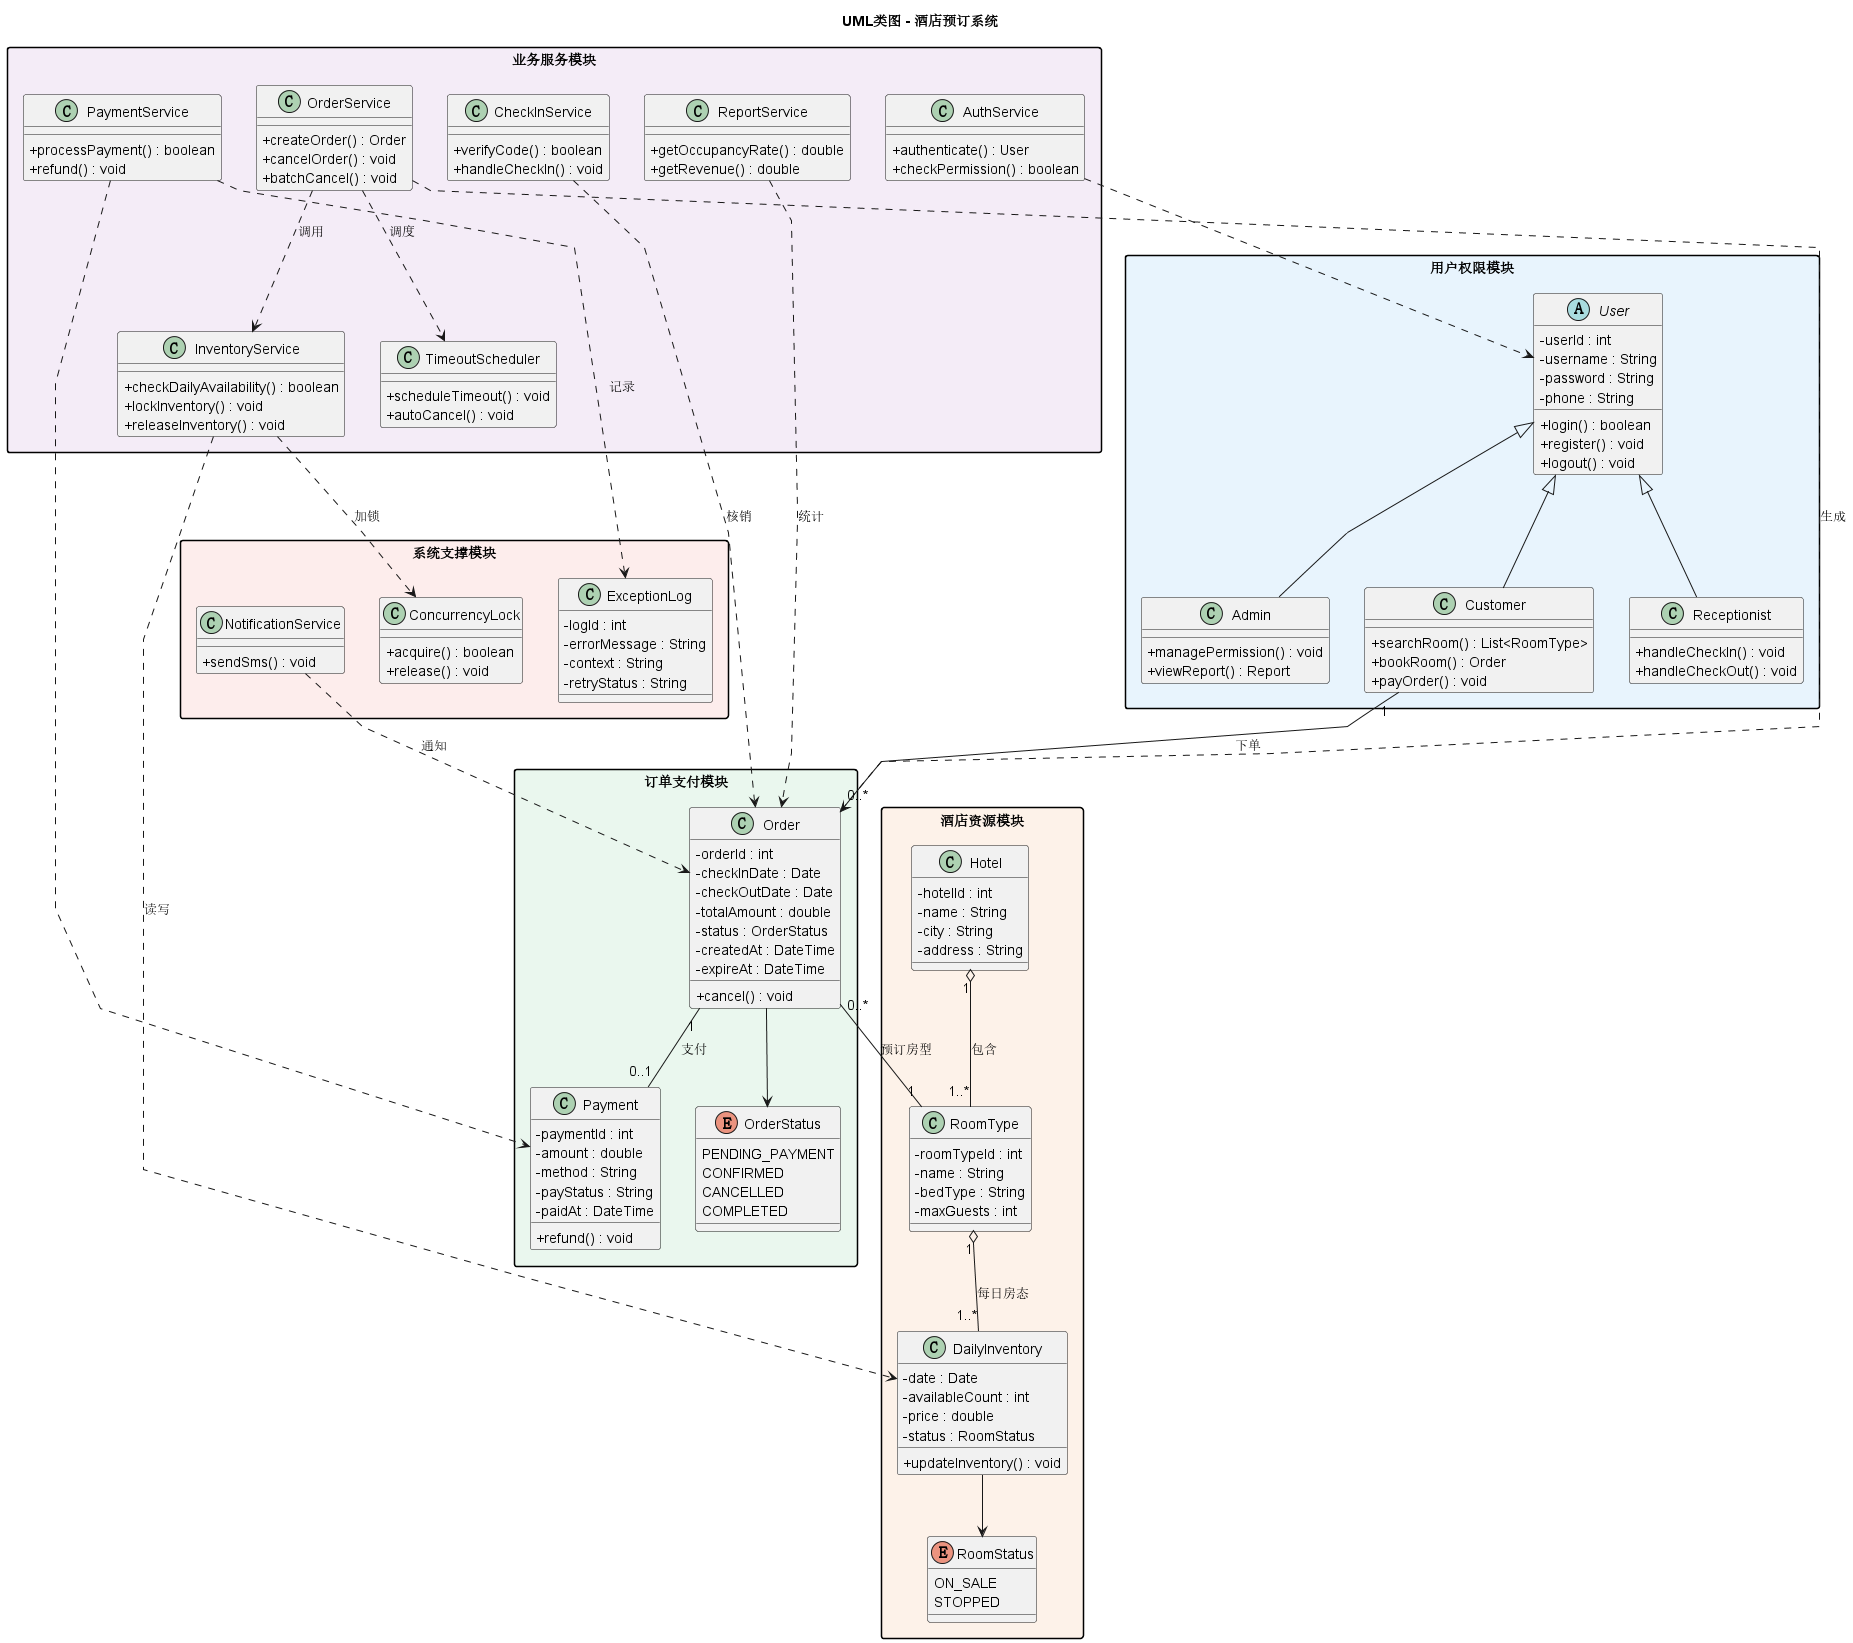

The diagram above was rendered by PlantUML. Its source (embedded in the PNG):
@startuml
' 酒店预订系统核心类图，按模块分包
title UML类图 - 酒店预订系统
skinparam classAttributeIconSize 0
skinparam linetype polyline
skinparam packageStyle rectangle

' ===== 1. 用户权限模块 =====
package "用户权限模块" #E8F4FD {
    abstract class User {
        - userId : int
        - username : String
        - password : String
        - phone : String
        + login() : boolean
        + register() : void
        + logout() : void
    }
    class Customer {
        + searchRoom() : List<RoomType>
        + bookRoom() : Order
        + payOrder() : void
    }
    class Receptionist {
        + handleCheckIn() : void
        + handleCheckOut() : void
    }
    class Admin {
        + managePermission() : void
        + viewReport() : Report
    }
    User <|-- Customer
    User <|-- Receptionist
    User <|-- Admin
}

' ===== 2. 酒店资源模块 =====
package "酒店资源模块" #FDF2E9 {
    class Hotel {
        - hotelId : int
        - name : String
        - city : String
        - address : String
    }
    class RoomType {
        - roomTypeId : int
        - name : String
        - bedType : String
        - maxGuests : int
    }
    class DailyInventory {
        - date : Date
        - availableCount : int
        - price : double
        - status : RoomStatus
        + updateInventory() : void
    }
    enum RoomStatus {
        ON_SALE
        STOPPED
    }
    Hotel "1" o-- "1..*" RoomType : 包含
    RoomType "1" o-- "1..*" DailyInventory : 每日房态
    DailyInventory --> RoomStatus
}

' ===== 3. 订单支付模块 =====
package "订单支付模块" #EAF7EE {
    class Order {
        - orderId : int
        - checkInDate : Date
        - checkOutDate : Date
        - totalAmount : double
        - status : OrderStatus
        - createdAt : DateTime
        - expireAt : DateTime
        + cancel() : void
    }
    enum OrderStatus {
        PENDING_PAYMENT
        CONFIRMED
        CANCELLED
        COMPLETED
    }
    class Payment {
        - paymentId : int
        - amount : double
        - method : String
        - payStatus : String
        - paidAt : DateTime
        + refund() : void
    }
    Order --> OrderStatus
    Order "1" -- "0..1" Payment : 支付
}

' ===== 4. 业务服务模块 =====
package "业务服务模块" #F4ECF7 {
    class AuthService {
        + authenticate() : User
        + checkPermission() : boolean
    }
    class InventoryService {
        + checkDailyAvailability() : boolean
        + lockInventory() : void
        + releaseInventory() : void
    }
    class OrderService {
        + createOrder() : Order
        + cancelOrder() : void
        + batchCancel() : void
    }
    class PaymentService {
        + processPayment() : boolean
        + refund() : void
    }
    class CheckInService {
        + verifyCode() : boolean
        + handleCheckIn() : void
    }
    class ReportService {
        + getOccupancyRate() : double
        + getRevenue() : double
    }
    class TimeoutScheduler {
        + scheduleTimeout() : void
        + autoCancel() : void
    }
}

' ===== 5. 系统支撑模块 =====
package "系统支撑模块" #FDEDEC {
    class ConcurrencyLock {
        + acquire() : boolean
        + release() : void
    }
    class ExceptionLog {
        - logId : int
        - errorMessage : String
        - context : String
        - retryStatus : String
    }
    class NotificationService {
        + sendSms() : void
    }
}

' ===== 跨模块关联与依赖 =====
Customer "1" -- "0..*" Order : 下单
Order "0..*" -- "1" RoomType : 预订房型
AuthService ..> User
OrderService ..> Order : 生成
OrderService ..> InventoryService : 调用
InventoryService ..> DailyInventory : 读写
InventoryService ..> ConcurrencyLock : 加锁
PaymentService ..> Payment
PaymentService ..> ExceptionLog : 记录
OrderService ..> TimeoutScheduler : 调度
CheckInService ..> Order : 核销
ReportService ..> Order : 统计
NotificationService ..> Order : 通知
@enduml